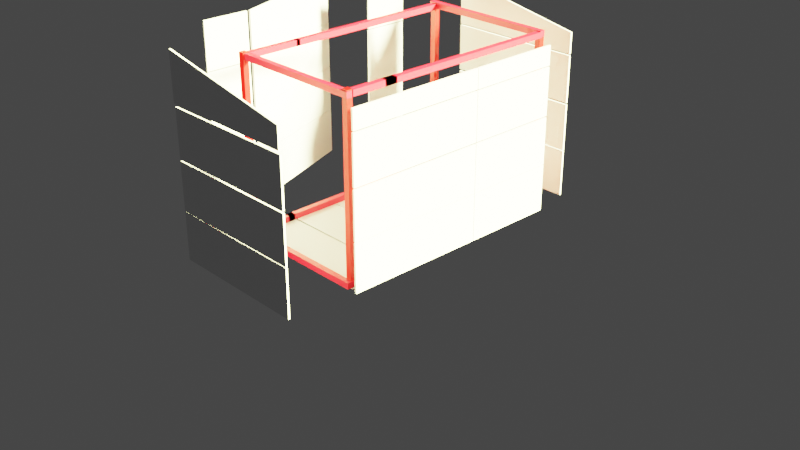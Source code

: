 # Source: Gartenh_tte_4.blend  (saved by Blender 3.0.42; exported with 4.5.12 LTS)
import bpy
from mathutils import Matrix  # noqa: F401  (used for matrix-valued properties, if any)

bpy.ops.wm.read_factory_settings(use_empty=True)
scene = bpy.context.scene
scene.name = 'Scene'

# ---- materials (node trees are filled in below, after node groups)
mat_material_001 = bpy.data.materials.new('Material.001')
mat_material_001.use_transparent_shadow = False
mat_material_002 = bpy.data.materials.new('Material.002')
mat_material_002.use_transparent_shadow = False
mat_material = bpy.data.materials.new('Material')
mat_material.alpha_threshold = 0.0
mat_material.use_transparent_shadow = False
mat_material.line_color = (0.0, 0.0, 0.0, 1.0)

# ---- material node trees
mat_material_001.use_nodes = True; mat_material_001.node_tree.nodes.clear()
_N = mat_material_001.node_tree.nodes; _L = mat_material_001.node_tree.links
n0 = _N.new('ShaderNodeBsdfPrincipled'); n0.name = 'Principled BSDF'; n0.location = (10, 300)
n0.distribution = 'GGX'
n0.subsurface_method = 'RANDOM_WALK_SKIN'
n0.inputs[0].default_value = (1.0, 0.008517, 0.03461, 1.0)
n0.inputs[3].default_value = 1.45
n0.inputs[27].default_value = (0.0, 0.0, 0.0, 1.0)
n0.inputs[28].default_value = 1.0
n1 = _N.new('ShaderNodeOutputMaterial'); n1.name = 'Material Output'; n1.location = (300, 300)
_L.new(n0.outputs[0], n1.inputs[0])
n1.is_active_output = True
mat_material_002.use_nodes = True; mat_material_002.node_tree.nodes.clear()
_N = mat_material_002.node_tree.nodes; _L = mat_material_002.node_tree.links
n0 = _N.new('ShaderNodeBsdfPrincipled'); n0.name = 'Principled BSDF'; n0.location = (10, 300)
n0.distribution = 'GGX'
n0.subsurface_method = 'RANDOM_WALK_SKIN'
n0.inputs[0].default_value = (0.8, 0.0, 0.0008408, 1.0)
n0.inputs[3].default_value = 1.45
n0.inputs[27].default_value = (0.0, 0.0, 0.0, 1.0)
n0.inputs[28].default_value = 1.0
n1 = _N.new('ShaderNodeOutputMaterial'); n1.name = 'Material Output'; n1.location = (300, 300)
_L.new(n0.outputs[0], n1.inputs[0])
n1.is_active_output = True
mat_material.use_nodes = True; mat_material.node_tree.nodes.clear()
_N = mat_material.node_tree.nodes; _L = mat_material.node_tree.links
n0 = _N.new('ShaderNodeOutputMaterial'); n0.name = 'Material Output'; n0.location = (300, 300)
n1 = _N.new('ShaderNodeBsdfPrincipled'); n1.name = 'Principled BSDF'; n1.location = (10, 300)
n1.distribution = 'GGX'
n1.subsurface_method = 'RANDOM_WALK_SKIN'
n1.inputs[2].default_value = 0.4
n1.inputs[3].default_value = 1.45
n1.inputs[27].default_value = (0.0, 0.0, 0.0, 1.0)
n1.inputs[28].default_value = 1.0
_L.new(n1.outputs[0], n0.inputs[0])
n0.is_active_output = True

# ---- world
world_world = bpy.data.worlds.new('World'); scene.world = world_world
world_world.use_nodes = True; world_world.node_tree.nodes.clear()
_N = world_world.node_tree.nodes; _L = world_world.node_tree.links
n0 = _N.new('ShaderNodeOutputWorld'); n0.name = 'World Output'; n0.location = (300, 300)
n1 = _N.new('ShaderNodeBackground'); n1.name = 'Background'; n1.location = (10, 300)
n1.inputs[0].default_value = (0.05088, 0.05088, 0.05088, 1.0)
_L.new(n1.outputs[0], n0.inputs[0])
n0.is_active_output = True
world_world.color = (0.05088, 0.05088, 0.05088)
world_world.use_sun_shadow = False
world_world.sun_shadow_jitter_overblur = 0.0

# ---- cameras
cam_camera = bpy.data.cameras.new('Camera')
cam_camera.clip_end = 100.0
cam_camera.ortho_scale = 7.314

# ---- lights
light_light = bpy.data.lights.new('Light', 'SUN')
light_light.color = (1.0, 0.994, 0.4682)
light_light.transmission_factor = 0.0
light_light.angle = 0.1993
light_light.energy = 100.0
light_light.shadow_soft_size = 0.1
light_light.shadow_cascade_max_distance = 1000.0

# ---- meshes
me_cube_009 = bpy.data.meshes.new('Cube.009')
me_cube_009.from_pydata([(-1.0, -1.0, -1.0), (-1.0, -1.0, 1.0), (-1.0, 1.0, -1.0), (-1.0, 1.0, 1.0), (1.0, -1.0, -1.0), (1.0, -1.0, 1.0), (1.0, 1.0, -1.0), (1.0, 1.0, 1.0)], [], [(0, 1, 3, 2), (2, 3, 7, 6), (6, 7, 5, 4), (4, 5, 1, 0), (2, 6, 4, 0), (7, 3, 1, 5)])
_uv = me_cube_009.uv_layers.new(name='UVMap')
_uv.uv.foreach_set('vector', [0.375, 0.0, 0.625, 0.0, 0.625, 0.25, 0.375, 0.25, 0.375, 0.25, 0.625, 0.25, 0.625, 0.5, 0.375, 0.5, 0.375, 0.5, 0.625, 0.5, 0.625, 0.75, 0.375, 0.75, 0.375, 0.75, 0.625, 0.75, 0.625, 1.0, 0.375, 1.0, 0.125, 0.5, 0.375, 0.5, 0.375, 0.75, 0.125, 0.75, 0.625, 0.5, 0.875, 0.5, 0.875, 0.75, 0.625, 0.75])
me_cube_009.materials.append(mat_material_001)
me_cube_009.use_remesh_fix_poles = True
me_cube_009.use_remesh_preserve_attributes = False
me_cube_009.update()
me_cube_010 = bpy.data.meshes.new('Cube.010')
me_cube_010.from_pydata([(-1.0, -1.0, -1.0), (-1.0, -1.0, 1.0), (-1.0, 1.0, -1.0), (-1.0, 1.0, 1.0), (1.0, -1.0, -1.0), (1.0, -1.0, 1.0), (1.0, 1.0, -1.0), (1.0, 1.0, 1.0)], [], [(0, 1, 3, 2), (2, 3, 7, 6), (6, 7, 5, 4), (4, 5, 1, 0), (2, 6, 4, 0), (7, 3, 1, 5)])
_uv = me_cube_010.uv_layers.new(name='UVMap')
_uv.uv.foreach_set('vector', [0.375, 0.0, 0.625, 0.0, 0.625, 0.25, 0.375, 0.25, 0.375, 0.25, 0.625, 0.25, 0.625, 0.5, 0.375, 0.5, 0.375, 0.5, 0.625, 0.5, 0.625, 0.75, 0.375, 0.75, 0.375, 0.75, 0.625, 0.75, 0.625, 1.0, 0.375, 1.0, 0.125, 0.5, 0.375, 0.5, 0.375, 0.75, 0.125, 0.75, 0.625, 0.5, 0.875, 0.5, 0.875, 0.75, 0.625, 0.75])
me_cube_010.materials.append(mat_material_001)
me_cube_010.use_remesh_fix_poles = True
me_cube_010.use_remesh_preserve_attributes = False
me_cube_010.update()
me_cube_011 = bpy.data.meshes.new('Cube.011')
me_cube_011.from_pydata([(-1.0, -1.0, -1.0), (-1.0, -1.0, 1.0), (-1.0, 1.0, -1.0), (-1.0, 1.0, 1.0), (1.0, -1.0, -1.0), (1.0, -1.0, 1.0), (1.0, 1.0, -1.0), (1.0, 1.0, 1.0)], [], [(0, 1, 3, 2), (2, 3, 7, 6), (6, 7, 5, 4), (4, 5, 1, 0), (2, 6, 4, 0), (7, 3, 1, 5)])
_uv = me_cube_011.uv_layers.new(name='UVMap')
_uv.uv.foreach_set('vector', [0.375, 0.0, 0.625, 0.0, 0.625, 0.25, 0.375, 0.25, 0.375, 0.25, 0.625, 0.25, 0.625, 0.5, 0.375, 0.5, 0.375, 0.5, 0.625, 0.5, 0.625, 0.75, 0.375, 0.75, 0.375, 0.75, 0.625, 0.75, 0.625, 1.0, 0.375, 1.0, 0.125, 0.5, 0.375, 0.5, 0.375, 0.75, 0.125, 0.75, 0.625, 0.5, 0.875, 0.5, 0.875, 0.75, 0.625, 0.75])
me_cube_011.materials.append(mat_material_001)
me_cube_011.use_remesh_fix_poles = True
me_cube_011.use_remesh_preserve_attributes = False
me_cube_011.update()
me_cube_012 = bpy.data.meshes.new('Cube.012')
me_cube_012.from_pydata([(-1.0, -1.0, -1.0), (-1.0, -1.0, 1.0), (-1.0, 1.0, -1.0), (-1.0, 1.0, 1.0), (1.0, -1.0, -1.0), (1.0, -1.0, 1.0), (1.0, 1.0, -1.0), (1.0, 1.0, 1.0)], [], [(0, 1, 3, 2), (2, 3, 7, 6), (6, 7, 5, 4), (4, 5, 1, 0), (2, 6, 4, 0), (7, 3, 1, 5)])
_uv = me_cube_012.uv_layers.new(name='UVMap')
_uv.uv.foreach_set('vector', [0.375, 0.0, 0.625, 0.0, 0.625, 0.25, 0.375, 0.25, 0.375, 0.25, 0.625, 0.25, 0.625, 0.5, 0.375, 0.5, 0.375, 0.5, 0.625, 0.5, 0.625, 0.75, 0.375, 0.75, 0.375, 0.75, 0.625, 0.75, 0.625, 1.0, 0.375, 1.0, 0.125, 0.5, 0.375, 0.5, 0.375, 0.75, 0.125, 0.75, 0.625, 0.5, 0.875, 0.5, 0.875, 0.75, 0.625, 0.75])
me_cube_012.materials.append(mat_material_001)
me_cube_012.use_remesh_fix_poles = True
me_cube_012.use_remesh_preserve_attributes = False
me_cube_012.update()
me_cube_013 = bpy.data.meshes.new('Cube.013')
me_cube_013.from_pydata([(-1.0, -1.0, -1.0), (-1.0, -1.0, 1.0), (-1.0, 1.0, -1.0), (-1.0, 1.0, 1.0), (1.0, -1.0, -1.0), (1.0, -1.0, 1.0), (1.0, 1.0, -1.0), (1.0, 1.0, 1.0)], [], [(0, 1, 3, 2), (2, 3, 7, 6), (6, 7, 5, 4), (4, 5, 1, 0), (2, 6, 4, 0), (7, 3, 1, 5)])
_uv = me_cube_013.uv_layers.new(name='UVMap')
_uv.uv.foreach_set('vector', [0.375, 0.0, 0.625, 0.0, 0.625, 0.25, 0.375, 0.25, 0.375, 0.25, 0.625, 0.25, 0.625, 0.5, 0.375, 0.5, 0.375, 0.5, 0.625, 0.5, 0.625, 0.75, 0.375, 0.75, 0.375, 0.75, 0.625, 0.75, 0.625, 1.0, 0.375, 1.0, 0.125, 0.5, 0.375, 0.5, 0.375, 0.75, 0.125, 0.75, 0.625, 0.5, 0.875, 0.5, 0.875, 0.75, 0.625, 0.75])
me_cube_013.materials.append(mat_material_002)
me_cube_013.use_remesh_fix_poles = True
me_cube_013.use_remesh_preserve_attributes = False
me_cube_013.update()
me_cube_014 = bpy.data.meshes.new('Cube.014')
me_cube_014.from_pydata([(-1.0, -1.0, -1.0), (-1.0, -1.0, 1.0), (-1.0, 1.0, -1.0), (-1.0, 1.0, 1.0), (1.0, -1.0, -1.0), (1.0, -1.0, 1.0), (1.0, 1.0, -1.0), (1.0, 1.0, 1.0)], [], [(0, 1, 3, 2), (2, 3, 7, 6), (6, 7, 5, 4), (4, 5, 1, 0), (2, 6, 4, 0), (7, 3, 1, 5)])
_uv = me_cube_014.uv_layers.new(name='UVMap')
_uv.uv.foreach_set('vector', [0.375, 0.0, 0.625, 0.0, 0.625, 0.25, 0.375, 0.25, 0.375, 0.25, 0.625, 0.25, 0.625, 0.5, 0.375, 0.5, 0.375, 0.5, 0.625, 0.5, 0.625, 0.75, 0.375, 0.75, 0.375, 0.75, 0.625, 0.75, 0.625, 1.0, 0.375, 1.0, 0.125, 0.5, 0.375, 0.5, 0.375, 0.75, 0.125, 0.75, 0.625, 0.5, 0.875, 0.5, 0.875, 0.75, 0.625, 0.75])
me_cube_014.materials.append(mat_material_002)
me_cube_014.use_remesh_fix_poles = True
me_cube_014.use_remesh_preserve_attributes = False
me_cube_014.update()
me_cube_019 = bpy.data.meshes.new('Cube.019')
me_cube_019.from_pydata([(-1.0, -1.0, -1.0), (-1.0, -1.0, 1.0), (-1.0, 1.0, -1.0), (-1.0, 1.0, 1.0), (1.0, -1.0, -1.0), (1.0, -1.0, 1.0), (1.0, 1.0, -1.0), (1.0, 1.0, 1.0)], [], [(0, 1, 3, 2), (2, 3, 7, 6), (6, 7, 5, 4), (4, 5, 1, 0), (2, 6, 4, 0), (7, 3, 1, 5)])
_uv = me_cube_019.uv_layers.new(name='UVMap')
_uv.uv.foreach_set('vector', [0.375, 0.0, 0.625, 0.0, 0.625, 0.25, 0.375, 0.25, 0.375, 0.25, 0.625, 0.25, 0.625, 0.5, 0.375, 0.5, 0.375, 0.5, 0.625, 0.5, 0.625, 0.75, 0.375, 0.75, 0.375, 0.75, 0.625, 0.75, 0.625, 1.0, 0.375, 1.0, 0.125, 0.5, 0.375, 0.5, 0.375, 0.75, 0.125, 0.75, 0.625, 0.5, 0.875, 0.5, 0.875, 0.75, 0.625, 0.75])
me_cube_019.materials.append(mat_material_002)
me_cube_019.use_remesh_fix_poles = True
me_cube_019.use_remesh_preserve_attributes = False
me_cube_019.update()
me_cube_025 = bpy.data.meshes.new('Cube.025')
me_cube_025.from_pydata([(-1.0, -1.0, -1.0), (-1.0, -1.0, 1.0), (-1.0, 1.0, -1.0), (-1.0, 1.0, 1.0), (1.0, -1.0, -1.0), (1.0, -1.0, 1.0), (1.0, 1.0, -1.0), (1.0, 1.0, 1.0)], [], [(0, 1, 3, 2), (2, 3, 7, 6), (6, 7, 5, 4), (4, 5, 1, 0), (2, 6, 4, 0), (7, 3, 1, 5)])
_uv = me_cube_025.uv_layers.new(name='UVMap')
_uv.uv.foreach_set('vector', [0.375, 0.0, 0.625, 0.0, 0.625, 0.25, 0.375, 0.25, 0.375, 0.25, 0.625, 0.25, 0.625, 0.5, 0.375, 0.5, 0.375, 0.5, 0.625, 0.5, 0.625, 0.75, 0.375, 0.75, 0.375, 0.75, 0.625, 0.75, 0.625, 1.0, 0.375, 1.0, 0.125, 0.5, 0.375, 0.5, 0.375, 0.75, 0.125, 0.75, 0.625, 0.5, 0.875, 0.5, 0.875, 0.75, 0.625, 0.75])
me_cube_025.materials.append(mat_material_002)
me_cube_025.use_remesh_fix_poles = True
me_cube_025.use_remesh_preserve_attributes = False
me_cube_025.update()
me_cube_026 = bpy.data.meshes.new('Cube.026')
me_cube_026.from_pydata([(-1.0, -1.0, -1.0), (-1.0, -1.0, 1.0), (-1.0, 1.0, -1.0), (-1.0, 1.0, 1.0), (1.0, -1.0, -1.0), (1.0, -1.0, 1.0), (1.0, 1.0, -1.0), (1.0, 1.0, 1.0)], [], [(0, 1, 3, 2), (2, 3, 7, 6), (6, 7, 5, 4), (4, 5, 1, 0), (2, 6, 4, 0), (7, 3, 1, 5)])
_uv = me_cube_026.uv_layers.new(name='UVMap')
_uv.uv.foreach_set('vector', [0.375, 0.0, 0.625, 0.0, 0.625, 0.25, 0.375, 0.25, 0.375, 0.25, 0.625, 0.25, 0.625, 0.5, 0.375, 0.5, 0.375, 0.5, 0.625, 0.5, 0.625, 0.75, 0.375, 0.75, 0.375, 0.75, 0.625, 0.75, 0.625, 1.0, 0.375, 1.0, 0.125, 0.5, 0.375, 0.5, 0.375, 0.75, 0.125, 0.75, 0.625, 0.5, 0.875, 0.5, 0.875, 0.75, 0.625, 0.75])
me_cube_026.materials.append(mat_material_001)
me_cube_026.use_remesh_fix_poles = True
me_cube_026.use_remesh_preserve_attributes = False
me_cube_026.update()
me_cube_027 = bpy.data.meshes.new('Cube.027')
me_cube_027.from_pydata([(-1.0, -1.0, -1.0), (-1.0, -1.0, 1.0), (-1.0, 1.0, -1.0), (-1.0, 1.0, 1.0), (1.0, -1.0, -1.0), (1.0, -1.0, 1.0), (1.0, 1.0, -1.0), (1.0, 1.0, 1.0)], [], [(0, 1, 3, 2), (2, 3, 7, 6), (6, 7, 5, 4), (4, 5, 1, 0), (2, 6, 4, 0), (7, 3, 1, 5)])
_uv = me_cube_027.uv_layers.new(name='UVMap')
_uv.uv.foreach_set('vector', [0.375, 0.0, 0.625, 0.0, 0.625, 0.25, 0.375, 0.25, 0.375, 0.25, 0.625, 0.25, 0.625, 0.5, 0.375, 0.5, 0.375, 0.5, 0.625, 0.5, 0.625, 0.75, 0.375, 0.75, 0.375, 0.75, 0.625, 0.75, 0.625, 1.0, 0.375, 1.0, 0.125, 0.5, 0.375, 0.5, 0.375, 0.75, 0.125, 0.75, 0.625, 0.5, 0.875, 0.5, 0.875, 0.75, 0.625, 0.75])
me_cube_027.materials.append(mat_material_001)
me_cube_027.use_remesh_fix_poles = True
me_cube_027.use_remesh_preserve_attributes = False
me_cube_027.update()
me_cube_028 = bpy.data.meshes.new('Cube.028')
me_cube_028.from_pydata([(-1.0, -1.0, -1.0), (-1.0, -1.0, 1.0), (-1.0, 1.0, -1.0), (-1.0, 1.0, 1.0), (1.0, -1.0, -1.0), (1.0, -1.0, 1.0), (1.0, 1.0, -1.0), (1.0, 1.0, 1.0)], [], [(0, 1, 3, 2), (2, 3, 7, 6), (6, 7, 5, 4), (4, 5, 1, 0), (2, 6, 4, 0), (7, 3, 1, 5)])
_uv = me_cube_028.uv_layers.new(name='UVMap')
_uv.uv.foreach_set('vector', [0.375, 0.0, 0.625, 0.0, 0.625, 0.25, 0.375, 0.25, 0.375, 0.25, 0.625, 0.25, 0.625, 0.5, 0.375, 0.5, 0.375, 0.5, 0.625, 0.5, 0.625, 0.75, 0.375, 0.75, 0.375, 0.75, 0.625, 0.75, 0.625, 1.0, 0.375, 1.0, 0.125, 0.5, 0.375, 0.5, 0.375, 0.75, 0.125, 0.75, 0.625, 0.5, 0.875, 0.5, 0.875, 0.75, 0.625, 0.75])
me_cube_028.materials.append(mat_material_001)
me_cube_028.use_remesh_fix_poles = True
me_cube_028.use_remesh_preserve_attributes = False
me_cube_028.update()
me_cube_029 = bpy.data.meshes.new('Cube.029')
me_cube_029.from_pydata([(-1.0, -1.0, -1.0), (-1.0, -1.0, 1.0), (-1.0, 1.0, -1.0), (-1.0, 1.0, 1.0), (1.0, -1.0, -1.0), (1.0, -1.0, 1.0), (1.0, 1.0, -1.0), (1.0, 1.0, 1.0)], [], [(0, 1, 3, 2), (2, 3, 7, 6), (6, 7, 5, 4), (4, 5, 1, 0), (2, 6, 4, 0), (7, 3, 1, 5)])
_uv = me_cube_029.uv_layers.new(name='UVMap')
_uv.uv.foreach_set('vector', [0.375, 0.0, 0.625, 0.0, 0.625, 0.25, 0.375, 0.25, 0.375, 0.25, 0.625, 0.25, 0.625, 0.5, 0.375, 0.5, 0.375, 0.5, 0.625, 0.5, 0.625, 0.75, 0.375, 0.75, 0.375, 0.75, 0.625, 0.75, 0.625, 1.0, 0.375, 1.0, 0.125, 0.5, 0.375, 0.5, 0.375, 0.75, 0.125, 0.75, 0.625, 0.5, 0.875, 0.5, 0.875, 0.75, 0.625, 0.75])
me_cube_029.materials.append(mat_material_001)
me_cube_029.use_remesh_fix_poles = True
me_cube_029.use_remesh_preserve_attributes = False
me_cube_029.update()
me_cube = bpy.data.meshes.new('Cube')
me_cube.from_pydata([(1.0, 1.0, 1.0), (1.0, 1.0, -1.0), (1.0, -1.0, 1.0), (1.0, -1.0, -1.0), (-1.0, 1.0, 1.0), (-1.0, 1.0, -1.0), (-1.0, -1.0, 1.0), (-1.0, -1.0, -1.0)], [], [(0, 4, 6, 2), (3, 2, 6, 7), (7, 6, 4, 5), (5, 1, 3, 7), (1, 0, 2, 3), (5, 4, 0, 1)])
_uv = me_cube.uv_layers.new(name='UVMap')
_uv.uv.foreach_set('vector', [0.625, 0.5, 0.875, 0.5, 0.875, 0.75, 0.625, 0.75, 0.375, 0.75, 0.625, 0.75, 0.625, 1.0, 0.375, 1.0, 0.375, 0.0, 0.625, 0.0, 0.625, 0.25, 0.375, 0.25, 0.125, 0.5, 0.375, 0.5, 0.375, 0.75, 0.125, 0.75, 0.375, 0.5, 0.625, 0.5, 0.625, 0.75, 0.375, 0.75, 0.375, 0.25, 0.625, 0.25, 0.625, 0.5, 0.375, 0.5])
me_cube.materials.append(mat_material)
me_cube.use_remesh_preserve_volume = False
me_cube.use_remesh_preserve_attributes = False
me_cube.use_mirror_vertex_groups = False
me_cube.update()
me_cube_001 = bpy.data.meshes.new('Cube.001')
me_cube_001.from_pydata([(1.0, 1.0, 1.0), (1.0, 1.0, -1.0), (1.0, -1.0, 1.0), (1.0, -1.0, -1.0), (-1.0, 1.0, 1.0), (-1.0, 1.0, -1.0), (-1.0, -1.0, 1.0), (-1.0, -1.0, -1.0)], [], [(0, 4, 6, 2), (3, 2, 6, 7), (7, 6, 4, 5), (5, 1, 3, 7), (1, 0, 2, 3), (5, 4, 0, 1)])
_uv = me_cube_001.uv_layers.new(name='UVMap')
_uv.uv.foreach_set('vector', [0.625, 0.5, 0.875, 0.5, 0.875, 0.75, 0.625, 0.75, 0.375, 0.75, 0.625, 0.75, 0.625, 1.0, 0.375, 1.0, 0.375, 0.0, 0.625, 0.0, 0.625, 0.25, 0.375, 0.25, 0.125, 0.5, 0.375, 0.5, 0.375, 0.75, 0.125, 0.75, 0.375, 0.5, 0.625, 0.5, 0.625, 0.75, 0.375, 0.75, 0.375, 0.25, 0.625, 0.25, 0.625, 0.5, 0.375, 0.5])
me_cube_001.materials.append(mat_material)
me_cube_001.use_remesh_preserve_volume = False
me_cube_001.use_remesh_preserve_attributes = False
me_cube_001.use_mirror_vertex_groups = False
me_cube_001.update()
me_cube_002 = bpy.data.meshes.new('Cube.002')
me_cube_002.from_pydata([(1.0, 1.0, 1.0), (1.0, 1.0, -1.0), (1.0, -1.0, 1.0), (1.0, -1.0, -1.0), (-1.0, 1.0, 1.0), (-1.0, 1.0, -1.0), (-1.0, -1.0, 1.0), (-1.0, -1.0, -1.0)], [], [(0, 4, 6, 2), (3, 2, 6, 7), (7, 6, 4, 5), (5, 1, 3, 7), (1, 0, 2, 3), (5, 4, 0, 1)])
_uv = me_cube_002.uv_layers.new(name='UVMap')
_uv.uv.foreach_set('vector', [0.625, 0.5, 0.875, 0.5, 0.875, 0.75, 0.625, 0.75, 0.375, 0.75, 0.625, 0.75, 0.625, 1.0, 0.375, 1.0, 0.375, 0.0, 0.625, 0.0, 0.625, 0.25, 0.375, 0.25, 0.125, 0.5, 0.375, 0.5, 0.375, 0.75, 0.125, 0.75, 0.375, 0.5, 0.625, 0.5, 0.625, 0.75, 0.375, 0.75, 0.375, 0.25, 0.625, 0.25, 0.625, 0.5, 0.375, 0.5])
me_cube_002.materials.append(mat_material)
me_cube_002.use_remesh_preserve_volume = False
me_cube_002.use_remesh_preserve_attributes = False
me_cube_002.use_mirror_vertex_groups = False
me_cube_002.update()
me_cube_003 = bpy.data.meshes.new('Cube.003')
me_cube_003.from_pydata([(1.0, 1.0, 1.0), (1.0, 1.0, -1.0), (1.0, -1.0, 1.0), (1.0, -1.0, -1.0), (-1.0, 1.0, 1.0), (-1.0, 1.0, -1.0), (-1.0, -1.0, 1.0), (-1.0, -1.0, -1.0)], [], [(0, 4, 6, 2), (3, 2, 6, 7), (7, 6, 4, 5), (5, 1, 3, 7), (1, 0, 2, 3), (5, 4, 0, 1)])
_uv = me_cube_003.uv_layers.new(name='UVMap')
_uv.uv.foreach_set('vector', [0.625, 0.5, 0.875, 0.5, 0.875, 0.75, 0.625, 0.75, 0.375, 0.75, 0.625, 0.75, 0.625, 1.0, 0.375, 1.0, 0.375, 0.0, 0.625, 0.0, 0.625, 0.25, 0.375, 0.25, 0.125, 0.5, 0.375, 0.5, 0.375, 0.75, 0.125, 0.75, 0.375, 0.5, 0.625, 0.5, 0.625, 0.75, 0.375, 0.75, 0.375, 0.25, 0.625, 0.25, 0.625, 0.5, 0.375, 0.5])
me_cube_003.materials.append(mat_material)
me_cube_003.use_remesh_preserve_volume = False
me_cube_003.use_remesh_preserve_attributes = False
me_cube_003.use_mirror_vertex_groups = False
me_cube_003.update()
me_cube_004 = bpy.data.meshes.new('Cube.004')
me_cube_004.from_pydata([(1.0, 1.0, 1.0), (1.0, 1.0, -1.0), (1.0, -1.0, 1.0), (1.0, -1.0, -1.0), (-1.0, 1.0, 1.0), (-1.0, 1.0, -1.0), (-1.0, -1.0, 1.0), (-1.0, -1.0, -1.0)], [], [(0, 4, 6, 2), (3, 2, 6, 7), (7, 6, 4, 5), (5, 1, 3, 7), (1, 0, 2, 3), (5, 4, 0, 1)])
_uv = me_cube_004.uv_layers.new(name='UVMap')
_uv.uv.foreach_set('vector', [0.625, 0.5, 0.875, 0.5, 0.875, 0.75, 0.625, 0.75, 0.375, 0.75, 0.625, 0.75, 0.625, 1.0, 0.375, 1.0, 0.375, 0.0, 0.625, 0.0, 0.625, 0.25, 0.375, 0.25, 0.125, 0.5, 0.375, 0.5, 0.375, 0.75, 0.125, 0.75, 0.375, 0.5, 0.625, 0.5, 0.625, 0.75, 0.375, 0.75, 0.375, 0.25, 0.625, 0.25, 0.625, 0.5, 0.375, 0.5])
me_cube_004.materials.append(mat_material)
me_cube_004.use_remesh_preserve_volume = False
me_cube_004.use_remesh_preserve_attributes = False
me_cube_004.use_mirror_vertex_groups = False
me_cube_004.update()
me_cube_005 = bpy.data.meshes.new('Cube.005')
me_cube_005.from_pydata([(1.0, 1.0, 1.0), (1.0, 1.0, -1.0), (1.0, -1.0, 1.0), (1.0, -1.0, -1.0), (-1.0, 1.0, 1.0), (-1.0, 1.0, -1.0), (-1.0, -1.0, 1.0), (-1.0, -1.0, -1.0)], [], [(0, 4, 6, 2), (3, 2, 6, 7), (7, 6, 4, 5), (5, 1, 3, 7), (1, 0, 2, 3), (5, 4, 0, 1)])
_uv = me_cube_005.uv_layers.new(name='UVMap')
_uv.uv.foreach_set('vector', [0.625, 0.5, 0.875, 0.5, 0.875, 0.75, 0.625, 0.75, 0.375, 0.75, 0.625, 0.75, 0.625, 1.0, 0.375, 1.0, 0.375, 0.0, 0.625, 0.0, 0.625, 0.25, 0.375, 0.25, 0.125, 0.5, 0.375, 0.5, 0.375, 0.75, 0.125, 0.75, 0.375, 0.5, 0.625, 0.5, 0.625, 0.75, 0.375, 0.75, 0.375, 0.25, 0.625, 0.25, 0.625, 0.5, 0.375, 0.5])
me_cube_005.materials.append(mat_material)
me_cube_005.use_remesh_preserve_volume = False
me_cube_005.use_remesh_preserve_attributes = False
me_cube_005.use_mirror_vertex_groups = False
me_cube_005.update()
me_cube_006 = bpy.data.meshes.new('Cube.006')
me_cube_006.from_pydata([(1.0, 1.0, 1.0), (1.0, 1.0, -1.0), (1.0, -1.0, 1.0), (1.0, -1.0, -1.0), (-1.0, 1.0, 1.0), (-1.0, 1.0, -1.0), (-1.0, -1.0, 1.0), (-1.0, -1.0, -1.0)], [], [(0, 4, 6, 2), (3, 2, 6, 7), (7, 6, 4, 5), (5, 1, 3, 7), (1, 0, 2, 3), (5, 4, 0, 1)])
_uv = me_cube_006.uv_layers.new(name='UVMap')
_uv.uv.foreach_set('vector', [0.625, 0.5, 0.875, 0.5, 0.875, 0.75, 0.625, 0.75, 0.375, 0.75, 0.625, 0.75, 0.625, 1.0, 0.375, 1.0, 0.375, 0.0, 0.625, 0.0, 0.625, 0.25, 0.375, 0.25, 0.125, 0.5, 0.375, 0.5, 0.375, 0.75, 0.125, 0.75, 0.375, 0.5, 0.625, 0.5, 0.625, 0.75, 0.375, 0.75, 0.375, 0.25, 0.625, 0.25, 0.625, 0.5, 0.375, 0.5])
me_cube_006.materials.append(mat_material)
me_cube_006.use_remesh_preserve_volume = False
me_cube_006.use_remesh_preserve_attributes = False
me_cube_006.use_mirror_vertex_groups = False
me_cube_006.update()
me_cube_007 = bpy.data.meshes.new('Cube.007')
me_cube_007.from_pydata([(1.0, 1.0, 1.0), (1.0, 1.0, -1.0), (1.0, -1.0, 1.0), (1.0, -1.0, -1.0), (-1.0, 1.0, 1.0), (-1.0, 1.0, -1.0), (-1.0, -1.0, 1.0), (-1.0, -1.0, -1.0)], [], [(0, 4, 6, 2), (3, 2, 6, 7), (7, 6, 4, 5), (5, 1, 3, 7), (1, 0, 2, 3), (5, 4, 0, 1)])
_uv = me_cube_007.uv_layers.new(name='UVMap')
_uv.uv.foreach_set('vector', [0.625, 0.5, 0.875, 0.5, 0.875, 0.75, 0.625, 0.75, 0.375, 0.75, 0.625, 0.75, 0.625, 1.0, 0.375, 1.0, 0.375, 0.0, 0.625, 0.0, 0.625, 0.25, 0.375, 0.25, 0.125, 0.5, 0.375, 0.5, 0.375, 0.75, 0.125, 0.75, 0.375, 0.5, 0.625, 0.5, 0.625, 0.75, 0.375, 0.75, 0.375, 0.25, 0.625, 0.25, 0.625, 0.5, 0.375, 0.5])
me_cube_007.materials.append(mat_material)
me_cube_007.use_remesh_preserve_volume = False
me_cube_007.use_remesh_preserve_attributes = False
me_cube_007.use_mirror_vertex_groups = False
me_cube_007.update()
me_cube_008 = bpy.data.meshes.new('Cube.008')
me_cube_008.from_pydata([(1.0, 1.0, 1.0), (1.0, 1.0, -1.0), (1.0, -1.0, 1.0), (1.0, -1.0, -1.0), (-1.0, 1.0, 1.0), (-1.0, 1.0, -1.0), (-1.0, -1.0, 1.0), (-1.0, -1.0, -1.0)], [], [(0, 4, 6, 2), (3, 2, 6, 7), (7, 6, 4, 5), (5, 1, 3, 7), (1, 0, 2, 3), (5, 4, 0, 1)])
_uv = me_cube_008.uv_layers.new(name='UVMap')
_uv.uv.foreach_set('vector', [0.625, 0.5, 0.875, 0.5, 0.875, 0.75, 0.625, 0.75, 0.375, 0.75, 0.625, 0.75, 0.625, 1.0, 0.375, 1.0, 0.375, 0.0, 0.625, 0.0, 0.625, 0.25, 0.375, 0.25, 0.125, 0.5, 0.375, 0.5, 0.375, 0.75, 0.125, 0.75, 0.375, 0.5, 0.625, 0.5, 0.625, 0.75, 0.375, 0.75, 0.375, 0.25, 0.625, 0.25, 0.625, 0.5, 0.375, 0.5])
me_cube_008.materials.append(mat_material)
me_cube_008.use_remesh_preserve_volume = False
me_cube_008.use_remesh_preserve_attributes = False
me_cube_008.use_mirror_vertex_groups = False
me_cube_008.update()
me_cube_015 = bpy.data.meshes.new('Cube.015')
me_cube_015.from_pydata([(1.0, 1.0, 1.0), (1.0, 1.0, -1.0), (1.0, -1.0, 1.0), (1.0, -1.0, -1.0), (-1.0, 1.0, 1.0), (-1.0, 1.0, -1.0), (-1.0, -1.0, 1.0), (-1.0, -1.0, -1.0)], [], [(0, 4, 6, 2), (3, 2, 6, 7), (7, 6, 4, 5), (5, 1, 3, 7), (1, 0, 2, 3), (5, 4, 0, 1)])
_uv = me_cube_015.uv_layers.new(name='UVMap')
_uv.uv.foreach_set('vector', [0.625, 0.5, 0.875, 0.5, 0.875, 0.75, 0.625, 0.75, 0.375, 0.75, 0.625, 0.75, 0.625, 1.0, 0.375, 1.0, 0.375, 0.0, 0.625, 0.0, 0.625, 0.25, 0.375, 0.25, 0.125, 0.5, 0.375, 0.5, 0.375, 0.75, 0.125, 0.75, 0.375, 0.5, 0.625, 0.5, 0.625, 0.75, 0.375, 0.75, 0.375, 0.25, 0.625, 0.25, 0.625, 0.5, 0.375, 0.5])
me_cube_015.materials.append(mat_material)
me_cube_015.use_remesh_preserve_volume = False
me_cube_015.use_remesh_preserve_attributes = False
me_cube_015.use_mirror_vertex_groups = False
me_cube_015.update()
me_cube_016 = bpy.data.meshes.new('Cube.016')
me_cube_016.from_pydata([(1.0, 1.0, 1.0), (1.0, 1.0, -1.0), (1.0, -1.0, 1.0), (1.0, -1.0, -1.0), (-1.0, 1.0, 1.0), (-1.0, 1.0, -1.0), (-1.0, -1.0, 1.0), (-1.0, -1.0, -1.0)], [], [(0, 4, 6, 2), (3, 2, 6, 7), (7, 6, 4, 5), (5, 1, 3, 7), (1, 0, 2, 3), (5, 4, 0, 1)])
_uv = me_cube_016.uv_layers.new(name='UVMap')
_uv.uv.foreach_set('vector', [0.625, 0.5, 0.875, 0.5, 0.875, 0.75, 0.625, 0.75, 0.375, 0.75, 0.625, 0.75, 0.625, 1.0, 0.375, 1.0, 0.375, 0.0, 0.625, 0.0, 0.625, 0.25, 0.375, 0.25, 0.125, 0.5, 0.375, 0.5, 0.375, 0.75, 0.125, 0.75, 0.375, 0.5, 0.625, 0.5, 0.625, 0.75, 0.375, 0.75, 0.375, 0.25, 0.625, 0.25, 0.625, 0.5, 0.375, 0.5])
me_cube_016.materials.append(mat_material)
me_cube_016.use_remesh_preserve_volume = False
me_cube_016.use_remesh_preserve_attributes = False
me_cube_016.use_mirror_vertex_groups = False
me_cube_016.update()
me_cube_017 = bpy.data.meshes.new('Cube.017')
me_cube_017.from_pydata([(1.0, 1.0, 1.0), (1.0, 1.0, -1.0), (1.0, -1.0, 1.0), (1.0, -1.0, -1.0), (-1.0, 1.0, 1.0), (-1.0, 1.0, -1.0), (-1.0, -1.0, 1.0), (-1.0, -1.0, -1.0)], [], [(0, 4, 6, 2), (3, 2, 6, 7), (7, 6, 4, 5), (5, 1, 3, 7), (1, 0, 2, 3), (5, 4, 0, 1)])
_uv = me_cube_017.uv_layers.new(name='UVMap')
_uv.uv.foreach_set('vector', [0.625, 0.5, 0.875, 0.5, 0.875, 0.75, 0.625, 0.75, 0.375, 0.75, 0.625, 0.75, 0.625, 1.0, 0.375, 1.0, 0.375, 0.0, 0.625, 0.0, 0.625, 0.25, 0.375, 0.25, 0.125, 0.5, 0.375, 0.5, 0.375, 0.75, 0.125, 0.75, 0.375, 0.5, 0.625, 0.5, 0.625, 0.75, 0.375, 0.75, 0.375, 0.25, 0.625, 0.25, 0.625, 0.5, 0.375, 0.5])
me_cube_017.materials.append(mat_material)
me_cube_017.use_remesh_preserve_volume = False
me_cube_017.use_remesh_preserve_attributes = False
me_cube_017.use_mirror_vertex_groups = False
me_cube_017.update()
me_cube_021 = bpy.data.meshes.new('Cube.021')
me_cube_021.from_pydata([(1.0, 1.0, 1.0), (1.0, 1.0, -1.0), (1.0, -1.0, 1.0), (1.0, -1.0, -1.0), (-1.0, 1.0, 1.0), (-1.0, 1.0, -1.0), (-1.0, -1.0, 1.0), (-1.0, -1.0, -1.0)], [], [(0, 4, 6, 2), (3, 2, 6, 7), (7, 6, 4, 5), (5, 1, 3, 7), (1, 0, 2, 3), (5, 4, 0, 1)])
_uv = me_cube_021.uv_layers.new(name='UVMap')
_uv.uv.foreach_set('vector', [0.625, 0.5, 0.875, 0.5, 0.875, 0.75, 0.625, 0.75, 0.375, 0.75, 0.625, 0.75, 0.625, 1.0, 0.375, 1.0, 0.375, 0.0, 0.625, 0.0, 0.625, 0.25, 0.375, 0.25, 0.125, 0.5, 0.375, 0.5, 0.375, 0.75, 0.125, 0.75, 0.375, 0.5, 0.625, 0.5, 0.625, 0.75, 0.375, 0.75, 0.375, 0.25, 0.625, 0.25, 0.625, 0.5, 0.375, 0.5])
me_cube_021.materials.append(mat_material)
me_cube_021.use_remesh_preserve_volume = False
me_cube_021.use_remesh_preserve_attributes = False
me_cube_021.use_mirror_vertex_groups = False
me_cube_021.update()
me_cube_020 = bpy.data.meshes.new('Cube.020')
me_cube_020.from_pydata([(1.0, 1.0, 1.0), (1.0, 1.0, -1.0), (1.0, -1.0, 1.0), (1.0, -1.0, -1.0), (-1.0, 1.0, 1.0), (-1.0, 1.0, -1.0), (-1.0, -1.0, 1.0), (-1.0, -1.0, -1.0)], [], [(0, 4, 6, 2), (3, 2, 6, 7), (7, 6, 4, 5), (5, 1, 3, 7), (1, 0, 2, 3), (5, 4, 0, 1)])
_uv = me_cube_020.uv_layers.new(name='UVMap')
_uv.uv.foreach_set('vector', [0.625, 0.5, 0.875, 0.5, 0.875, 0.75, 0.625, 0.75, 0.375, 0.75, 0.625, 0.75, 0.625, 1.0, 0.375, 1.0, 0.375, 0.0, 0.625, 0.0, 0.625, 0.25, 0.375, 0.25, 0.125, 0.5, 0.375, 0.5, 0.375, 0.75, 0.125, 0.75, 0.375, 0.5, 0.625, 0.5, 0.625, 0.75, 0.375, 0.75, 0.375, 0.25, 0.625, 0.25, 0.625, 0.5, 0.375, 0.5])
me_cube_020.materials.append(mat_material)
me_cube_020.use_remesh_preserve_volume = False
me_cube_020.use_remesh_preserve_attributes = False
me_cube_020.use_mirror_vertex_groups = False
me_cube_020.update()
me_cube_022 = bpy.data.meshes.new('Cube.022')
me_cube_022.from_pydata([(1.0, 1.0, 1.0), (1.0, 1.0, -1.0), (-0.1115, -1.0, 1.012), (-0.1115, -1.0, -0.9882), (-1.0, 1.0, 1.0), (-1.0, 1.0, -1.0), (-1.0, -1.0, 1.0), (-1.0, -1.0, -1.0)], [], [(0, 4, 6, 2), (3, 2, 6, 7), (7, 6, 4, 5), (5, 1, 3, 7), (1, 0, 2, 3), (5, 4, 0, 1)])
_uv = me_cube_022.uv_layers.new(name='UVMap')
_uv.uv.foreach_set('vector', [0.625, 0.5, 0.875, 0.5, 0.875, 0.75, 0.625, 0.75, 0.375, 0.75, 0.625, 0.75, 0.625, 1.0, 0.375, 1.0, 0.375, 0.0, 0.625, 0.0, 0.625, 0.25, 0.375, 0.25, 0.125, 0.5, 0.375, 0.5, 0.375, 0.75, 0.125, 0.75, 0.375, 0.5, 0.625, 0.5, 0.625, 0.75, 0.375, 0.75, 0.375, 0.25, 0.625, 0.25, 0.625, 0.5, 0.375, 0.5])
me_cube_022.materials.append(mat_material)
me_cube_022.use_remesh_preserve_volume = False
me_cube_022.use_remesh_preserve_attributes = False
me_cube_022.use_mirror_vertex_groups = False
me_cube_022.update()
me_cube_023 = bpy.data.meshes.new('Cube.023')
me_cube_023.from_pydata([(1.0, 1.0, 1.0), (1.0, 1.0, -1.0), (-0.1115, -1.0, 1.012), (-0.1115, -1.0, -0.9882), (-1.0, 1.0, 1.0), (-1.0, 1.0, -1.0), (-1.0, -1.0, 1.0), (-1.0, -1.0, -1.0)], [], [(0, 4, 6, 2), (3, 2, 6, 7), (7, 6, 4, 5), (5, 1, 3, 7), (1, 0, 2, 3), (5, 4, 0, 1)])
_uv = me_cube_023.uv_layers.new(name='UVMap')
_uv.uv.foreach_set('vector', [0.625, 0.5, 0.875, 0.5, 0.875, 0.75, 0.625, 0.75, 0.375, 0.75, 0.625, 0.75, 0.625, 1.0, 0.375, 1.0, 0.375, 0.0, 0.625, 0.0, 0.625, 0.25, 0.375, 0.25, 0.125, 0.5, 0.375, 0.5, 0.375, 0.75, 0.125, 0.75, 0.375, 0.5, 0.625, 0.5, 0.625, 0.75, 0.375, 0.75, 0.375, 0.25, 0.625, 0.25, 0.625, 0.5, 0.375, 0.5])
me_cube_023.materials.append(mat_material)
me_cube_023.use_remesh_preserve_volume = False
me_cube_023.use_remesh_preserve_attributes = False
me_cube_023.use_mirror_vertex_groups = False
me_cube_023.update()
me_cube_032 = bpy.data.meshes.new('Cube.032')
me_cube_032.from_pydata([(1.0, 1.0, 1.0), (1.0, 1.0, -1.0), (1.0, -1.0, 1.0), (1.0, -1.0, -1.0), (-1.0, 1.0, 1.0), (-1.0, 1.0, -1.0), (-1.0, -1.0, 1.0), (-1.0, -1.0, -1.0)], [], [(0, 4, 6, 2), (3, 2, 6, 7), (7, 6, 4, 5), (5, 1, 3, 7), (1, 0, 2, 3), (5, 4, 0, 1)])
_uv = me_cube_032.uv_layers.new(name='UVMap')
_uv.uv.foreach_set('vector', [0.625, 0.5, 0.875, 0.5, 0.875, 0.75, 0.625, 0.75, 0.375, 0.75, 0.625, 0.75, 0.625, 1.0, 0.375, 1.0, 0.375, 0.0, 0.625, 0.0, 0.625, 0.25, 0.375, 0.25, 0.125, 0.5, 0.375, 0.5, 0.375, 0.75, 0.125, 0.75, 0.375, 0.5, 0.625, 0.5, 0.625, 0.75, 0.375, 0.75, 0.375, 0.25, 0.625, 0.25, 0.625, 0.5, 0.375, 0.5])
me_cube_032.materials.append(mat_material)
me_cube_032.use_remesh_preserve_volume = False
me_cube_032.use_remesh_preserve_attributes = False
me_cube_032.use_mirror_vertex_groups = False
me_cube_032.update()
me_cube_038 = bpy.data.meshes.new('Cube.038')
me_cube_038.from_pydata([(1.0, 1.0, 1.0), (1.0, 1.0, -1.0), (1.0, -1.0, 1.0), (1.0, -1.0, -1.0), (-1.0, 1.0, 1.0), (-1.0, 1.0, -1.0), (-1.0, -1.0, 1.0), (-1.0, -1.0, -1.0)], [], [(0, 4, 6, 2), (3, 2, 6, 7), (7, 6, 4, 5), (5, 1, 3, 7), (1, 0, 2, 3), (5, 4, 0, 1)])
_uv = me_cube_038.uv_layers.new(name='UVMap')
_uv.uv.foreach_set('vector', [0.625, 0.5, 0.875, 0.5, 0.875, 0.75, 0.625, 0.75, 0.375, 0.75, 0.625, 0.75, 0.625, 1.0, 0.375, 1.0, 0.375, 0.0, 0.625, 0.0, 0.625, 0.25, 0.375, 0.25, 0.125, 0.5, 0.375, 0.5, 0.375, 0.75, 0.125, 0.75, 0.375, 0.5, 0.625, 0.5, 0.625, 0.75, 0.375, 0.75, 0.375, 0.25, 0.625, 0.25, 0.625, 0.5, 0.375, 0.5])
me_cube_038.materials.append(mat_material)
me_cube_038.use_remesh_preserve_volume = False
me_cube_038.use_remesh_preserve_attributes = False
me_cube_038.use_mirror_vertex_groups = False
me_cube_038.update()
me_cube_041 = bpy.data.meshes.new('Cube.041')
me_cube_041.from_pydata([(-1.0, -1.0, -1.0), (-1.0, -1.0, 1.0), (-1.0, 1.0, -1.0), (-1.0, 1.0, 1.0), (1.0, -1.0, -1.0), (1.0, -1.0, 1.0), (1.0, 1.0, -1.0), (1.0, 1.0, 1.0)], [], [(0, 1, 3, 2), (2, 3, 7, 6), (6, 7, 5, 4), (4, 5, 1, 0), (2, 6, 4, 0), (7, 3, 1, 5)])
_uv = me_cube_041.uv_layers.new(name='UVMap')
_uv.uv.foreach_set('vector', [0.375, 0.0, 0.625, 0.0, 0.625, 0.25, 0.375, 0.25, 0.375, 0.25, 0.625, 0.25, 0.625, 0.5, 0.375, 0.5, 0.375, 0.5, 0.625, 0.5, 0.625, 0.75, 0.375, 0.75, 0.375, 0.75, 0.625, 0.75, 0.625, 1.0, 0.375, 1.0, 0.125, 0.5, 0.375, 0.5, 0.375, 0.75, 0.125, 0.75, 0.625, 0.5, 0.875, 0.5, 0.875, 0.75, 0.625, 0.75])
me_cube_041.materials.append(mat_material_001)
me_cube_041.use_remesh_fix_poles = True
me_cube_041.use_remesh_preserve_attributes = False
me_cube_041.update()
me_cube_042 = bpy.data.meshes.new('Cube.042')
me_cube_042.from_pydata([(-1.0, -1.0, -1.0), (-1.0, -1.0, 1.0), (-1.0, 1.0, -1.0), (-1.0, 1.0, 1.0), (1.0, -1.0, -1.0), (1.0, -1.0, 1.0), (1.0, 1.0, -1.0), (1.0, 1.0, 1.0)], [], [(0, 1, 3, 2), (2, 3, 7, 6), (6, 7, 5, 4), (4, 5, 1, 0), (2, 6, 4, 0), (7, 3, 1, 5)])
_uv = me_cube_042.uv_layers.new(name='UVMap')
_uv.uv.foreach_set('vector', [0.375, 0.0, 0.625, 0.0, 0.625, 0.25, 0.375, 0.25, 0.375, 0.25, 0.625, 0.25, 0.625, 0.5, 0.375, 0.5, 0.375, 0.5, 0.625, 0.5, 0.625, 0.75, 0.375, 0.75, 0.375, 0.75, 0.625, 0.75, 0.625, 1.0, 0.375, 1.0, 0.125, 0.5, 0.375, 0.5, 0.375, 0.75, 0.125, 0.75, 0.625, 0.5, 0.875, 0.5, 0.875, 0.75, 0.625, 0.75])
me_cube_042.materials.append(mat_material_001)
me_cube_042.use_remesh_fix_poles = True
me_cube_042.use_remesh_preserve_attributes = False
me_cube_042.update()
me_cube_043 = bpy.data.meshes.new('Cube.043')
me_cube_043.from_pydata([(-1.0, -1.0, -1.0), (-1.0, -1.0, 1.0), (-1.0, 1.0, -1.0), (-1.0, 1.0, 1.0), (1.0, -1.0, -1.0), (1.0, -1.0, 1.0), (1.0, 1.0, -1.0), (1.0, 1.0, 1.0)], [], [(0, 1, 3, 2), (2, 3, 7, 6), (6, 7, 5, 4), (4, 5, 1, 0), (2, 6, 4, 0), (7, 3, 1, 5)])
_uv = me_cube_043.uv_layers.new(name='UVMap')
_uv.uv.foreach_set('vector', [0.375, 0.0, 0.625, 0.0, 0.625, 0.25, 0.375, 0.25, 0.375, 0.25, 0.625, 0.25, 0.625, 0.5, 0.375, 0.5, 0.375, 0.5, 0.625, 0.5, 0.625, 0.75, 0.375, 0.75, 0.375, 0.75, 0.625, 0.75, 0.625, 1.0, 0.375, 1.0, 0.125, 0.5, 0.375, 0.5, 0.375, 0.75, 0.125, 0.75, 0.625, 0.5, 0.875, 0.5, 0.875, 0.75, 0.625, 0.75])
me_cube_043.materials.append(mat_material_001)
me_cube_043.use_remesh_fix_poles = True
me_cube_043.use_remesh_preserve_attributes = False
me_cube_043.update()
me_cube_044 = bpy.data.meshes.new('Cube.044')
me_cube_044.from_pydata([(-1.0, -1.0, -1.0), (-1.0, -1.0, 1.0), (-1.0, 1.0, -1.0), (-1.0, 1.0, 1.0), (1.0, -1.0, -1.0), (1.0, -1.0, 1.0), (1.0, 1.0, -1.0), (1.0, 1.0, 1.0)], [], [(0, 1, 3, 2), (2, 3, 7, 6), (6, 7, 5, 4), (4, 5, 1, 0), (2, 6, 4, 0), (7, 3, 1, 5)])
_uv = me_cube_044.uv_layers.new(name='UVMap')
_uv.uv.foreach_set('vector', [0.375, 0.0, 0.625, 0.0, 0.625, 0.25, 0.375, 0.25, 0.375, 0.25, 0.625, 0.25, 0.625, 0.5, 0.375, 0.5, 0.375, 0.5, 0.625, 0.5, 0.625, 0.75, 0.375, 0.75, 0.375, 0.75, 0.625, 0.75, 0.625, 1.0, 0.375, 1.0, 0.125, 0.5, 0.375, 0.5, 0.375, 0.75, 0.125, 0.75, 0.625, 0.5, 0.875, 0.5, 0.875, 0.75, 0.625, 0.75])
me_cube_044.materials.append(mat_material_001)
me_cube_044.use_remesh_fix_poles = True
me_cube_044.use_remesh_preserve_attributes = False
me_cube_044.update()
me_cube_045 = bpy.data.meshes.new('Cube.045')
me_cube_045.from_pydata([(-1.0, -1.0, -1.0), (-1.0, -1.0, 1.0), (-1.0, 1.0, -1.0), (-1.0, 1.0, 1.0), (1.0, -1.0, -1.0), (1.0, -1.0, 1.0), (1.0, 1.0, -1.0), (1.0, 1.0, 1.0)], [], [(0, 1, 3, 2), (2, 3, 7, 6), (6, 7, 5, 4), (4, 5, 1, 0), (2, 6, 4, 0), (7, 3, 1, 5)])
_uv = me_cube_045.uv_layers.new(name='UVMap')
_uv.uv.foreach_set('vector', [0.375, 0.0, 0.625, 0.0, 0.625, 0.25, 0.375, 0.25, 0.375, 0.25, 0.625, 0.25, 0.625, 0.5, 0.375, 0.5, 0.375, 0.5, 0.625, 0.5, 0.625, 0.75, 0.375, 0.75, 0.375, 0.75, 0.625, 0.75, 0.625, 1.0, 0.375, 1.0, 0.125, 0.5, 0.375, 0.5, 0.375, 0.75, 0.125, 0.75, 0.625, 0.5, 0.875, 0.5, 0.875, 0.75, 0.625, 0.75])
me_cube_045.materials.append(mat_material_001)
me_cube_045.use_remesh_fix_poles = True
me_cube_045.use_remesh_preserve_attributes = False
me_cube_045.update()
me_cube_018 = bpy.data.meshes.new('Cube.018')
me_cube_018.from_pydata([(1.0, 1.0, 1.0), (1.0, 1.0, -1.0), (1.0, -1.0, 1.0), (1.0, -1.0, -1.0), (-1.0, 1.0, 1.0), (-1.0, 1.0, -1.0), (-1.0, -1.0, 1.0), (-1.0, -1.0, -1.0)], [], [(0, 4, 6, 2), (3, 2, 6, 7), (7, 6, 4, 5), (5, 1, 3, 7), (1, 0, 2, 3), (5, 4, 0, 1)])
_uv = me_cube_018.uv_layers.new(name='UVMap')
_uv.uv.foreach_set('vector', [0.625, 0.5, 0.875, 0.5, 0.875, 0.75, 0.625, 0.75, 0.375, 0.75, 0.625, 0.75, 0.625, 1.0, 0.375, 1.0, 0.375, 0.0, 0.625, 0.0, 0.625, 0.25, 0.375, 0.25, 0.125, 0.5, 0.375, 0.5, 0.375, 0.75, 0.125, 0.75, 0.375, 0.5, 0.625, 0.5, 0.625, 0.75, 0.375, 0.75, 0.375, 0.25, 0.625, 0.25, 0.625, 0.5, 0.375, 0.5])
me_cube_018.materials.append(mat_material)
me_cube_018.use_remesh_preserve_volume = False
me_cube_018.use_remesh_preserve_attributes = False
me_cube_018.use_mirror_vertex_groups = False
me_cube_018.update()
me_cube_046 = bpy.data.meshes.new('Cube.046')
me_cube_046.from_pydata([(1.0, 1.0, 1.0), (1.0, 1.0, -1.0), (1.0, -1.0, 1.0), (1.0, -1.0, -1.0), (-1.0, 1.0, 1.0), (-1.0, 1.0, -1.0), (-1.0, -1.0, 1.0), (-1.0, -1.0, -1.0)], [], [(0, 4, 6, 2), (3, 2, 6, 7), (7, 6, 4, 5), (5, 1, 3, 7), (1, 0, 2, 3), (5, 4, 0, 1)])
_uv = me_cube_046.uv_layers.new(name='UVMap')
_uv.uv.foreach_set('vector', [0.625, 0.5, 0.875, 0.5, 0.875, 0.75, 0.625, 0.75, 0.375, 0.75, 0.625, 0.75, 0.625, 1.0, 0.375, 1.0, 0.375, 0.0, 0.625, 0.0, 0.625, 0.25, 0.375, 0.25, 0.125, 0.5, 0.375, 0.5, 0.375, 0.75, 0.125, 0.75, 0.375, 0.5, 0.625, 0.5, 0.625, 0.75, 0.375, 0.75, 0.375, 0.25, 0.625, 0.25, 0.625, 0.5, 0.375, 0.5])
me_cube_046.materials.append(mat_material)
me_cube_046.use_remesh_preserve_volume = False
me_cube_046.use_remesh_preserve_attributes = False
me_cube_046.use_mirror_vertex_groups = False
me_cube_046.update()
me_cube_024 = bpy.data.meshes.new('Cube.024')
me_cube_024.from_pydata([(1.0, 1.0, 1.0), (1.0, 1.0, -1.0), (1.0, -1.0, 1.0), (1.0, -1.0, -1.0), (-1.0, 1.0, 1.0), (-1.0, 1.0, -1.0), (-1.0, -1.0, 1.0), (-1.0, -1.0, -1.0)], [], [(0, 4, 6, 2), (3, 2, 6, 7), (7, 6, 4, 5), (5, 1, 3, 7), (1, 0, 2, 3), (5, 4, 0, 1)])
_uv = me_cube_024.uv_layers.new(name='UVMap')
_uv.uv.foreach_set('vector', [0.625, 0.5, 0.875, 0.5, 0.875, 0.75, 0.625, 0.75, 0.375, 0.75, 0.625, 0.75, 0.625, 1.0, 0.375, 1.0, 0.375, 0.0, 0.625, 0.0, 0.625, 0.25, 0.375, 0.25, 0.125, 0.5, 0.375, 0.5, 0.375, 0.75, 0.125, 0.75, 0.375, 0.5, 0.625, 0.5, 0.625, 0.75, 0.375, 0.75, 0.375, 0.25, 0.625, 0.25, 0.625, 0.5, 0.375, 0.5])
me_cube_024.materials.append(mat_material)
me_cube_024.use_remesh_preserve_volume = False
me_cube_024.use_remesh_preserve_attributes = False
me_cube_024.use_mirror_vertex_groups = False
me_cube_024.update()
me_cube_030 = bpy.data.meshes.new('Cube.030')
me_cube_030.from_pydata([(1.0, 1.0, 1.0), (1.0, 1.0, -1.0), (1.0, -1.0, 1.0), (1.0, -1.0, -1.0), (-1.0, 1.0, 1.0), (-1.0, 1.0, -1.0), (-1.0, -1.0, 1.0), (-1.0, -1.0, -1.0)], [], [(0, 4, 6, 2), (3, 2, 6, 7), (7, 6, 4, 5), (5, 1, 3, 7), (1, 0, 2, 3), (5, 4, 0, 1)])
_uv = me_cube_030.uv_layers.new(name='UVMap')
_uv.uv.foreach_set('vector', [0.625, 0.5, 0.875, 0.5, 0.875, 0.75, 0.625, 0.75, 0.375, 0.75, 0.625, 0.75, 0.625, 1.0, 0.375, 1.0, 0.375, 0.0, 0.625, 0.0, 0.625, 0.25, 0.375, 0.25, 0.125, 0.5, 0.375, 0.5, 0.375, 0.75, 0.125, 0.75, 0.375, 0.5, 0.625, 0.5, 0.625, 0.75, 0.375, 0.75, 0.375, 0.25, 0.625, 0.25, 0.625, 0.5, 0.375, 0.5])
me_cube_030.materials.append(mat_material)
me_cube_030.use_remesh_preserve_volume = False
me_cube_030.use_remesh_preserve_attributes = False
me_cube_030.use_mirror_vertex_groups = False
me_cube_030.update()
me_cube_031 = bpy.data.meshes.new('Cube.031')
me_cube_031.from_pydata([(1.0, 1.0, 1.0), (1.0, 1.0, -1.0), (1.0, -1.0, 1.0), (1.0, -1.0, -1.0), (-1.0, 1.0, 1.0), (-1.0, 1.0, -1.0), (-1.0, -1.0, 1.0), (-1.0, -1.0, -1.0)], [], [(0, 4, 6, 2), (3, 2, 6, 7), (7, 6, 4, 5), (5, 1, 3, 7), (1, 0, 2, 3), (5, 4, 0, 1)])
_uv = me_cube_031.uv_layers.new(name='UVMap')
_uv.uv.foreach_set('vector', [0.625, 0.5, 0.875, 0.5, 0.875, 0.75, 0.625, 0.75, 0.375, 0.75, 0.625, 0.75, 0.625, 1.0, 0.375, 1.0, 0.375, 0.0, 0.625, 0.0, 0.625, 0.25, 0.375, 0.25, 0.125, 0.5, 0.375, 0.5, 0.375, 0.75, 0.125, 0.75, 0.375, 0.5, 0.625, 0.5, 0.625, 0.75, 0.375, 0.75, 0.375, 0.25, 0.625, 0.25, 0.625, 0.5, 0.375, 0.5])
me_cube_031.materials.append(mat_material)
me_cube_031.use_remesh_preserve_volume = False
me_cube_031.use_remesh_preserve_attributes = False
me_cube_031.use_mirror_vertex_groups = False
me_cube_031.update()
me_cube_033 = bpy.data.meshes.new('Cube.033')
me_cube_033.from_pydata([(1.0, 1.0, 1.0), (1.0, 1.0, -1.0), (1.0, -1.0, 1.0), (1.0, -1.0, -1.0), (-1.0, 1.0, 1.0), (-1.0, 1.0, -1.0), (-1.0, -1.0, 1.0), (-1.0, -1.0, -1.0)], [], [(0, 4, 6, 2), (3, 2, 6, 7), (7, 6, 4, 5), (5, 1, 3, 7), (1, 0, 2, 3), (5, 4, 0, 1)])
_uv = me_cube_033.uv_layers.new(name='UVMap')
_uv.uv.foreach_set('vector', [0.625, 0.5, 0.875, 0.5, 0.875, 0.75, 0.625, 0.75, 0.375, 0.75, 0.625, 0.75, 0.625, 1.0, 0.375, 1.0, 0.375, 0.0, 0.625, 0.0, 0.625, 0.25, 0.375, 0.25, 0.125, 0.5, 0.375, 0.5, 0.375, 0.75, 0.125, 0.75, 0.375, 0.5, 0.625, 0.5, 0.625, 0.75, 0.375, 0.75, 0.375, 0.25, 0.625, 0.25, 0.625, 0.5, 0.375, 0.5])
me_cube_033.materials.append(mat_material)
me_cube_033.use_remesh_preserve_volume = False
me_cube_033.use_remesh_preserve_attributes = False
me_cube_033.use_mirror_vertex_groups = False
me_cube_033.update()
me_cube_034 = bpy.data.meshes.new('Cube.034')
me_cube_034.from_pydata([(1.0, 1.0, 1.0), (1.0, 1.0, -1.0), (1.0, -1.0, 1.0), (1.0, -1.0, -1.0), (-1.0, 1.0, 1.0), (-1.0, 1.0, -1.0), (-1.0, -1.0, 1.0), (-1.0, -1.0, -1.0)], [], [(0, 4, 6, 2), (3, 2, 6, 7), (7, 6, 4, 5), (5, 1, 3, 7), (1, 0, 2, 3), (5, 4, 0, 1)])
_uv = me_cube_034.uv_layers.new(name='UVMap')
_uv.uv.foreach_set('vector', [0.625, 0.5, 0.875, 0.5, 0.875, 0.75, 0.625, 0.75, 0.375, 0.75, 0.625, 0.75, 0.625, 1.0, 0.375, 1.0, 0.375, 0.0, 0.625, 0.0, 0.625, 0.25, 0.375, 0.25, 0.125, 0.5, 0.375, 0.5, 0.375, 0.75, 0.125, 0.75, 0.375, 0.5, 0.625, 0.5, 0.625, 0.75, 0.375, 0.75, 0.375, 0.25, 0.625, 0.25, 0.625, 0.5, 0.375, 0.5])
me_cube_034.materials.append(mat_material)
me_cube_034.use_remesh_preserve_volume = False
me_cube_034.use_remesh_preserve_attributes = False
me_cube_034.use_mirror_vertex_groups = False
me_cube_034.update()
me_cube_035 = bpy.data.meshes.new('Cube.035')
me_cube_035.from_pydata([(1.0, 1.0, 1.0), (1.0, 1.0, -1.0), (1.0, -1.0, 1.0), (1.0, -1.0, -1.0), (-1.0, 1.0, 1.0), (-1.0, 1.0, -1.0), (-1.0, -1.0, 1.0), (-1.0, -1.0, -1.0)], [], [(0, 4, 6, 2), (3, 2, 6, 7), (7, 6, 4, 5), (5, 1, 3, 7), (1, 0, 2, 3), (5, 4, 0, 1)])
_uv = me_cube_035.uv_layers.new(name='UVMap')
_uv.uv.foreach_set('vector', [0.625, 0.5, 0.875, 0.5, 0.875, 0.75, 0.625, 0.75, 0.375, 0.75, 0.625, 0.75, 0.625, 1.0, 0.375, 1.0, 0.375, 0.0, 0.625, 0.0, 0.625, 0.25, 0.375, 0.25, 0.125, 0.5, 0.375, 0.5, 0.375, 0.75, 0.125, 0.75, 0.375, 0.5, 0.625, 0.5, 0.625, 0.75, 0.375, 0.75, 0.375, 0.25, 0.625, 0.25, 0.625, 0.5, 0.375, 0.5])
me_cube_035.materials.append(mat_material)
me_cube_035.use_remesh_preserve_volume = False
me_cube_035.use_remesh_preserve_attributes = False
me_cube_035.use_mirror_vertex_groups = False
me_cube_035.update()
me_cube_039 = bpy.data.meshes.new('Cube.039')
me_cube_039.from_pydata([(1.0, 1.0, 1.0), (1.0, 1.0, -1.0), (1.0, -1.0, 1.0), (1.0, -1.0, -1.0), (-1.0, 1.0, 1.0), (-1.0, 1.0, -1.0), (-1.0, -1.0, 1.0), (-1.0, -1.0, -1.0)], [], [(0, 4, 6, 2), (3, 2, 6, 7), (7, 6, 4, 5), (5, 1, 3, 7), (1, 0, 2, 3), (5, 4, 0, 1)])
_uv = me_cube_039.uv_layers.new(name='UVMap')
_uv.uv.foreach_set('vector', [0.625, 0.5, 0.875, 0.5, 0.875, 0.75, 0.625, 0.75, 0.375, 0.75, 0.625, 0.75, 0.625, 1.0, 0.375, 1.0, 0.375, 0.0, 0.625, 0.0, 0.625, 0.25, 0.375, 0.25, 0.125, 0.5, 0.375, 0.5, 0.375, 0.75, 0.125, 0.75, 0.375, 0.5, 0.625, 0.5, 0.625, 0.75, 0.375, 0.75, 0.375, 0.25, 0.625, 0.25, 0.625, 0.5, 0.375, 0.5])
me_cube_039.materials.append(mat_material)
me_cube_039.use_remesh_preserve_volume = False
me_cube_039.use_remesh_preserve_attributes = False
me_cube_039.use_mirror_vertex_groups = False
me_cube_039.update()
me_cube_040 = bpy.data.meshes.new('Cube.040')
me_cube_040.from_pydata([(1.0, 1.0, 1.0), (1.0, 1.0, -1.0), (1.0, -1.0, 1.0), (1.0, -1.0, -1.0), (-1.0, 1.0, 1.0), (-1.0, 1.0, -1.0), (-1.0, -1.0, 1.0), (-1.0, -1.0, -1.0)], [], [(0, 4, 6, 2), (3, 2, 6, 7), (7, 6, 4, 5), (5, 1, 3, 7), (1, 0, 2, 3), (5, 4, 0, 1)])
_uv = me_cube_040.uv_layers.new(name='UVMap')
_uv.uv.foreach_set('vector', [0.625, 0.5, 0.875, 0.5, 0.875, 0.75, 0.625, 0.75, 0.375, 0.75, 0.625, 0.75, 0.625, 1.0, 0.375, 1.0, 0.375, 0.0, 0.625, 0.0, 0.625, 0.25, 0.375, 0.25, 0.125, 0.5, 0.375, 0.5, 0.375, 0.75, 0.125, 0.75, 0.375, 0.5, 0.625, 0.5, 0.625, 0.75, 0.375, 0.75, 0.375, 0.25, 0.625, 0.25, 0.625, 0.5, 0.375, 0.5])
me_cube_040.materials.append(mat_material)
me_cube_040.use_remesh_preserve_volume = False
me_cube_040.use_remesh_preserve_attributes = False
me_cube_040.use_mirror_vertex_groups = False
me_cube_040.update()
me_cube_047 = bpy.data.meshes.new('Cube.047')
me_cube_047.from_pydata([(1.0, 1.0, 1.0), (1.0, 1.0, -1.0), (1.0, -1.0, 1.0), (1.0, -1.0, -1.0), (-1.0, 1.0, 1.0), (-1.0, 1.0, -1.0), (-1.0, -1.0, 1.0), (-1.0, -1.0, -1.0)], [], [(0, 4, 6, 2), (3, 2, 6, 7), (7, 6, 4, 5), (5, 1, 3, 7), (1, 0, 2, 3), (5, 4, 0, 1)])
_uv = me_cube_047.uv_layers.new(name='UVMap')
_uv.uv.foreach_set('vector', [0.625, 0.5, 0.875, 0.5, 0.875, 0.75, 0.625, 0.75, 0.375, 0.75, 0.625, 0.75, 0.625, 1.0, 0.375, 1.0, 0.375, 0.0, 0.625, 0.0, 0.625, 0.25, 0.375, 0.25, 0.125, 0.5, 0.375, 0.5, 0.375, 0.75, 0.125, 0.75, 0.375, 0.5, 0.625, 0.5, 0.625, 0.75, 0.375, 0.75, 0.375, 0.25, 0.625, 0.25, 0.625, 0.5, 0.375, 0.5])
me_cube_047.materials.append(mat_material)
me_cube_047.use_remesh_preserve_volume = False
me_cube_047.use_remesh_preserve_attributes = False
me_cube_047.use_mirror_vertex_groups = False
me_cube_047.update()

# ---- objects
ob_cube = bpy.data.objects.new('Cube', me_cube_009)
ob_cube_001 = bpy.data.objects.new('Cube.001', me_cube_010)
ob_cube_002 = bpy.data.objects.new('Cube.002', me_cube_011)
ob_cube_003 = bpy.data.objects.new('Cube.003', me_cube_012)
ob_cube_004 = bpy.data.objects.new('Cube.004', me_cube_013)
ob_cube_005 = bpy.data.objects.new('Cube.005', me_cube_014)
ob_cube_006 = bpy.data.objects.new('Cube.006', me_cube_019)
ob_cube_007 = bpy.data.objects.new('Cube.007', me_cube_025)
ob_cube_008 = bpy.data.objects.new('Cube.008', me_cube_026)
ob_cube_009 = bpy.data.objects.new('Cube.009', me_cube_027)
ob_cube_010 = bpy.data.objects.new('Cube.010', me_cube_028)
ob_cube_011 = bpy.data.objects.new('Cube.011', me_cube_029)
ob_bohle1 = bpy.data.objects.new('Bohle1', me_cube)
ob_bohle2 = bpy.data.objects.new('Bohle2', me_cube_001)
ob_bohle3 = bpy.data.objects.new('Bohle3', me_cube_002)
ob_bohle3_001 = bpy.data.objects.new('Bohle3.001', me_cube_003)
ob_bohle3_002 = bpy.data.objects.new('Bohle3.002', me_cube_004)
ob_bohle3_003 = bpy.data.objects.new('Bohle3.003', me_cube_005)
ob_bohle3_004 = bpy.data.objects.new('Bohle3.004', me_cube_006)
ob_bohle3_005 = bpy.data.objects.new('Bohle3.005', me_cube_007)
ob_bohle3_006 = bpy.data.objects.new('Bohle3.006', me_cube_008)
ob_bohle3_007 = bpy.data.objects.new('Bohle3.007', me_cube_015)
ob_bohle3_008 = bpy.data.objects.new('Bohle3.008', me_cube_016)
ob_bohle3_009 = bpy.data.objects.new('Bohle3.009', me_cube_017)
ob_bohle3_011 = bpy.data.objects.new('Bohle3.011', me_cube_021)
ob_bohle3_012 = bpy.data.objects.new('Bohle3.012', me_cube_020)
ob_bohle3_013 = bpy.data.objects.new('Bohle3.013', me_cube_022)
ob_bohle3_014 = bpy.data.objects.new('Bohle3.014', me_cube_023)
ob_camera = bpy.data.objects.new('Camera', cam_camera)
ob_light = bpy.data.objects.new('Light', light_light)
ob_bohle3_015 = bpy.data.objects.new('Bohle3.015', me_cube_032)
ob_bohle3_020 = bpy.data.objects.new('Bohle3.020', me_cube_038)
ob_cube_012 = bpy.data.objects.new('Cube.012', me_cube_041)
ob_cube_013 = bpy.data.objects.new('Cube.013', me_cube_042)
ob_cube_014 = bpy.data.objects.new('Cube.014', me_cube_043)
ob_cube_015 = bpy.data.objects.new('Cube.015', me_cube_044)
ob_cube_016 = bpy.data.objects.new('Cube.016', me_cube_045)
ob_bohle3_010 = bpy.data.objects.new('Bohle3.010', me_cube_018)
ob_bohle3_016 = bpy.data.objects.new('Bohle3.016', me_cube_046)
ob_bohle3_017 = bpy.data.objects.new('Bohle3.017', me_cube_024)
ob_bohle3_021 = bpy.data.objects.new('Bohle3.021', me_cube_030)
ob_bohle3_022 = bpy.data.objects.new('Bohle3.022', me_cube_031)
ob_bohle3_023 = bpy.data.objects.new('Bohle3.023', me_cube_033)
ob_bohle3_018 = bpy.data.objects.new('Bohle3.018', me_cube_034)
ob_bohle3_019 = bpy.data.objects.new('Bohle3.019', me_cube_035)
ob_bohle3_024 = bpy.data.objects.new('Bohle3.024', me_cube_039)
ob_bohle3_025 = bpy.data.objects.new('Bohle3.025', me_cube_040)
ob_bohle3_026 = bpy.data.objects.new('Bohle3.026', me_cube_047)

# ---- transforms, parenting, visibility, modifiers, constraints
ob_cube.location = (0.7271, -0.003032, 0.04513)
ob_cube.scale = (0.03, 0.75, 0.03)
ob_cube_001.location = (-0.7209, 0.1604, 0.04171)
ob_cube_001.scale = (0.03, 1.028, 0.03)
ob_cube_002.location = (0.000479, 1.19, 0.04326)
ob_cube_002.rotation_euler = (0.0, -0.0, 1.571)
ob_cube_002.scale = (0.03, 0.75, 0.03)
ob_cube_003.location = (0.004865, -1.308, 0.04326)
ob_cube_003.rotation_euler = (0.0, -0.0, 1.571)
ob_cube_003.scale = (0.03, 0.75, 0.03)
ob_cube_004.location = (0.7149, 1.185, 0.9776)
ob_cube_004.scale = (0.03, 0.03, 0.9)
ob_cube_005.location = (0.7149, -1.264, 0.9776)
ob_cube_005.scale = (0.03, 0.03, 0.9)
ob_cube_006.location = (-0.6879, -1.291, 0.9776)
ob_cube_006.scale = (0.03, 0.03, 0.9)
ob_cube_007.location = (-0.7127, 1.191, 0.9776)
ob_cube_007.scale = (0.03, 0.03, 0.9)
ob_cube_008.location = (0.004865, -1.274, 1.836)
ob_cube_008.rotation_euler = (0.0, -0.0, 1.571)
ob_cube_008.scale = (0.03, 0.75, 0.03)
ob_cube_009.location = (0.7271, 0.1517, 1.84)
ob_cube_009.scale = (0.03, 1.022, 0.03)
ob_cube_010.location = (-0.6852, 0.246, 1.836)
ob_cube_010.scale = (0.03, 0.949, 0.03)
ob_cube_011.location = (0.000479, 1.184, 1.849)
ob_cube_011.rotation_euler = (0.0, -0.0, 1.571)
ob_cube_011.scale = (0.03, 0.75, 0.03)
ob_bohle1.location = (0.0, 0.0, 0.0)
ob_bohle1.rotation_euler = (0.0, 0.0, 1.571)
ob_bohle1.scale = (0.25, 0.75, 0.01)
ob_bohle1.lock_rotations_4d = False
ob_bohle1.empty_display_type = 'ARROWS'
ob_bohle1.lineart.crease_threshold = 0.0
_m = ob_bohle1.modifiers.new('Boolean', 'BOOLEAN')
ob_bohle2.location = (0.0, -0.51, 0.0)
ob_bohle2.rotation_euler = (0.0, 0.0, 1.571)
ob_bohle2.scale = (0.25, 0.75, 0.01)
ob_bohle2.lock_rotations_4d = False
ob_bohle2.empty_display_type = 'ARROWS'
ob_bohle2.lineart.crease_threshold = 0.0
ob_bohle3.location = (0.0, 0.51, 0.0)
ob_bohle3.rotation_euler = (0.0, 0.0, 1.571)
ob_bohle3.scale = (0.25, 0.75, 0.01)
ob_bohle3.lock_rotations_4d = False
ob_bohle3.empty_display_type = 'ARROWS'
ob_bohle3.lineart.crease_threshold = 0.0
ob_bohle3_001.location = (0.0, 1.635, 0.25)
ob_bohle3_001.rotation_euler = (0.0, -1.571, 1.571)
ob_bohle3_001.scale = (0.25, 0.75, 0.01)
ob_bohle3_001.lock_rotations_4d = False
ob_bohle3_001.empty_display_type = 'ARROWS'
ob_bohle3_001.lineart.crease_threshold = 0.0
ob_bohle3_002.location = (0.0, 1.635, 0.76)
ob_bohle3_002.rotation_euler = (0.0, -1.571, 1.571)
ob_bohle3_002.scale = (0.25, 0.75, 0.01)
ob_bohle3_002.lock_rotations_4d = False
ob_bohle3_002.empty_display_type = 'ARROWS'
ob_bohle3_002.lineart.crease_threshold = 0.0
ob_bohle3_003.location = (0.0, 1.635, 1.28)
ob_bohle3_003.rotation_euler = (0.0, -1.571, 1.571)
ob_bohle3_003.scale = (0.25, 0.75, 0.01)
ob_bohle3_003.lock_rotations_4d = False
ob_bohle3_003.empty_display_type = 'ARROWS'
ob_bohle3_003.lineart.crease_threshold = 0.0
ob_bohle3_004.location = (0.01604, -2.015, 0.2394)
ob_bohle3_004.rotation_euler = (0.0, -1.571, 1.571)
ob_bohle3_004.scale = (0.25, 0.75, 0.01)
ob_bohle3_004.lock_rotations_4d = False
ob_bohle3_004.empty_display_type = 'ARROWS'
ob_bohle3_004.lineart.crease_threshold = 0.0
ob_bohle3_005.location = (0.01604, -2.015, 0.7494)
ob_bohle3_005.rotation_euler = (0.0, -1.571, 1.571)
ob_bohle3_005.scale = (0.25, 0.75, 0.01)
ob_bohle3_005.lock_rotations_4d = False
ob_bohle3_005.empty_display_type = 'ARROWS'
ob_bohle3_005.lineart.crease_threshold = 0.0
ob_bohle3_006.location = (0.01604, -2.015, 1.269)
ob_bohle3_006.rotation_euler = (0.0, -1.571, 1.571)
ob_bohle3_006.scale = (0.25, 0.75, 0.01)
ob_bohle3_006.lock_rotations_4d = False
ob_bohle3_006.empty_display_type = 'ARROWS'
ob_bohle3_006.lineart.crease_threshold = 0.0
ob_bohle3_007.location = (0.8617, 0.6701, 0.2673)
ob_bohle3_007.rotation_euler = (-0.0, -1.571, -0.0001789)
ob_bohle3_007.scale = (0.25, 0.5, 0.01)
ob_bohle3_007.lock_rotations_4d = False
ob_bohle3_007.empty_display_type = 'ARROWS'
ob_bohle3_007.lineart.crease_threshold = 0.0
ob_bohle3_008.location = (0.8617, 0.6701, 0.7773)
ob_bohle3_008.rotation_euler = (-0.0, -1.571, -0.0001789)
ob_bohle3_008.scale = (0.25, 0.5, 0.01)
ob_bohle3_008.lock_rotations_4d = False
ob_bohle3_008.empty_display_type = 'ARROWS'
ob_bohle3_008.lineart.crease_threshold = 0.0
ob_bohle3_009.location = (0.8617, -0.5924, 1.665)
ob_bohle3_009.rotation_euler = (-0.0, -1.571, 0.0)
ob_bohle3_009.scale = (0.1, 0.75, 0.01)
ob_bohle3_009.lock_rotations_4d = False
ob_bohle3_009.empty_display_type = 'ARROWS'
ob_bohle3_009.lineart.crease_threshold = 0.0
ob_bohle3_011.location = (0.8617, -0.5924, 1.297)
ob_bohle3_011.rotation_euler = (-0.0, -1.571, 0.0)
ob_bohle3_011.scale = (0.25, 0.75, 0.01)
ob_bohle3_011.lock_rotations_4d = False
ob_bohle3_011.empty_display_type = 'ARROWS'
ob_bohle3_011.lineart.crease_threshold = 0.0
_m = ob_bohle3_011.modifiers.new('Boolean', 'BOOLEAN')
ob_bohle3_012.location = (-1.309, 1.025, 0.7708)
ob_bohle3_012.rotation_euler = (1.571, -3.141, -1.57)
ob_bohle3_012.scale = (0.25, 0.75, 0.01)
ob_bohle3_012.lock_rotations_4d = False
ob_bohle3_012.empty_display_type = 'ARROWS'
ob_bohle3_012.lineart.crease_threshold = 0.0
ob_bohle3_013.location = (0.0, 1.635, 1.797)
ob_bohle3_013.rotation_euler = (0.0, -1.571, 1.571)
ob_bohle3_013.scale = (0.25, 0.75, 0.01)
ob_bohle3_013.lock_rotations_4d = False
ob_bohle3_013.empty_display_type = 'ARROWS'
ob_bohle3_013.lineart.crease_threshold = 0.0
ob_bohle3_014.location = (0.0, -2.015, 1.797)
ob_bohle3_014.rotation_euler = (0.0, -1.571, 1.571)
ob_bohle3_014.scale = (0.25, 0.75, 0.01)
ob_bohle3_014.lock_rotations_4d = False
ob_bohle3_014.empty_display_type = 'ARROWS'
ob_bohle3_014.lineart.crease_threshold = 0.0
ob_camera.location = (7.359, -6.926, 4.958)
ob_camera.rotation_euler = (1.109, 0.0, 0.8149)
ob_camera.lock_rotations_4d = False
ob_camera.empty_display_type = 'ARROWS'
ob_camera.color = (0.0, 0.0, 0.0, 0.0)
ob_camera.display_type = 'WIRE'
ob_camera.lineart.crease_threshold = 0.0
ob_light.location = (4.076, 7.506, 5.904)
ob_light.rotation_euler = (1.081, 0.2257, 2.068)
ob_light.lock_rotations_4d = False
ob_light.empty_display_type = 'ARROWS'
ob_light.color = (0.0, 0.0, 0.0, 0.0)
ob_light.lineart.crease_threshold = 0.0
ob_bohle3_015.location = (0.0, -1.033, 0.0)
ob_bohle3_015.rotation_euler = (0.0, 0.0, 1.571)
ob_bohle3_015.scale = (0.25, 0.75, 0.01)
ob_bohle3_015.lock_rotations_4d = False
ob_bohle3_015.empty_display_type = 'ARROWS'
ob_bohle3_015.lineart.crease_threshold = 0.0
ob_bohle3_020.location = (-1.309, -1.04, 0.7707)
ob_bohle3_020.rotation_euler = (1.571, -3.141, -1.57)
ob_bohle3_020.scale = (0.25, 0.75, 0.01)
ob_bohle3_020.lock_rotations_4d = False
ob_bohle3_020.empty_display_type = 'ARROWS'
ob_bohle3_020.lineart.crease_threshold = 0.0
ob_cube_012.location = (-0.6852, -0.971, 1.836)
ob_cube_012.scale = (0.03, 0.3089, 0.03)
ob_cube_013.location = (-0.7209, -1.039, 0.04171)
ob_cube_013.scale = (0.03, 0.25, 0.03)
ob_cube_014.location = (0.7271, -0.9847, 1.84)
ob_cube_014.scale = (0.03, 0.25, 0.03)
ob_cube_015.location = (0.7271, 0.1929, 0.04513)
ob_cube_015.scale = (0.03, 1.014, 0.03)
ob_cube_016.location = (0.7271, -1.024, 0.04513)
ob_cube_016.scale = (0.03, 0.25, 0.03)
ob_bohle3_010.location = (-1.566, -0.05694, 1.784)
ob_bohle3_010.rotation_euler = (0.359, -1.571, 0.0)
ob_bohle3_010.scale = (0.25, 0.75, 0.01)
ob_bohle3_010.lock_rotations_4d = False
ob_bohle3_010.empty_display_type = 'ARROWS'
ob_bohle3_010.lineart.crease_threshold = 0.0
ob_bohle3_016.location = (-1.309, -1.041, 1.784)
ob_bohle3_016.rotation_euler = (1.573, -1.571, -1.573)
ob_bohle3_016.scale = (0.25, 0.25, 0.01)
ob_bohle3_016.lock_rotations_4d = False
ob_bohle3_016.empty_display_type = 'ARROWS'
ob_bohle3_016.lineart.crease_threshold = 0.0
ob_bohle3_017.location = (-1.566, -0.05694, 1.278)
ob_bohle3_017.rotation_euler = (0.359, -1.571, 0.0)
ob_bohle3_017.scale = (0.25, 0.75, 0.01)
ob_bohle3_017.lock_rotations_4d = False
ob_bohle3_017.empty_display_type = 'ARROWS'
ob_bohle3_017.lineart.crease_threshold = 0.0
ob_bohle3_021.location = (-1.566, -0.05694, 0.7711)
ob_bohle3_021.rotation_euler = (0.359, -1.571, 0.0)
ob_bohle3_021.scale = (0.25, 0.75, 0.01)
ob_bohle3_021.lock_rotations_4d = False
ob_bohle3_021.empty_display_type = 'ARROWS'
ob_bohle3_021.lineart.crease_threshold = 0.0
ob_bohle3_022.location = (-1.566, -0.05694, 0.2636)
ob_bohle3_022.rotation_euler = (0.359, -1.571, 0.0)
ob_bohle3_022.scale = (0.25, 0.75, 0.01)
ob_bohle3_022.lock_rotations_4d = False
ob_bohle3_022.empty_display_type = 'ARROWS'
ob_bohle3_022.lineart.crease_threshold = 0.0
ob_bohle3_023.location = (-1.309, 1.027, 1.784)
ob_bohle3_023.rotation_euler = (1.573, -1.571, -1.573)
ob_bohle3_023.scale = (0.25, 0.25, 0.01)
ob_bohle3_023.lock_rotations_4d = False
ob_bohle3_023.empty_display_type = 'ARROWS'
ob_bohle3_023.lineart.crease_threshold = 0.0
ob_bohle3_018.location = (0.8617, -0.5924, 0.2673)
ob_bohle3_018.rotation_euler = (-0.0, -1.571, -0.0001789)
ob_bohle3_018.scale = (0.25, 0.75, 0.01)
ob_bohle3_018.lock_rotations_4d = False
ob_bohle3_018.empty_display_type = 'ARROWS'
ob_bohle3_018.lineart.crease_threshold = 0.0
ob_bohle3_019.location = (0.8617, -0.5924, 0.7773)
ob_bohle3_019.rotation_euler = (-0.0, -1.571, -0.0001789)
ob_bohle3_019.scale = (0.25, 0.75, 0.01)
ob_bohle3_019.lock_rotations_4d = False
ob_bohle3_019.empty_display_type = 'ARROWS'
ob_bohle3_019.lineart.crease_threshold = 0.0
ob_bohle3_024.location = (0.8617, 0.6701, 1.665)
ob_bohle3_024.rotation_euler = (-0.0, -1.571, 0.0)
ob_bohle3_024.scale = (0.1, 0.5, 0.01)
ob_bohle3_024.lock_rotations_4d = False
ob_bohle3_024.empty_display_type = 'ARROWS'
ob_bohle3_024.lineart.crease_threshold = 0.0
ob_bohle3_025.location = (0.8617, 0.6701, 1.297)
ob_bohle3_025.rotation_euler = (-0.0, -1.571, 0.0)
ob_bohle3_025.scale = (0.25, 0.5, 0.01)
ob_bohle3_025.lock_rotations_4d = False
ob_bohle3_025.empty_display_type = 'ARROWS'
ob_bohle3_025.lineart.crease_threshold = 0.0
_m = ob_bohle3_025.modifiers.new('Boolean', 'BOOLEAN')
ob_bohle3_026.location = (0.0, 0.9765, 0.0)
ob_bohle3_026.rotation_euler = (0.0, 0.0, 1.571)
ob_bohle3_026.scale = (0.25, 0.75, 0.01)
ob_bohle3_026.lock_rotations_4d = False
ob_bohle3_026.empty_display_type = 'ARROWS'
ob_bohle3_026.lineart.crease_threshold = 0.0

# ---- collection membership
scene.collection.objects.link(ob_cube)
scene.collection.objects.link(ob_cube_001)
scene.collection.objects.link(ob_cube_002)
scene.collection.objects.link(ob_cube_003)
scene.collection.objects.link(ob_cube_004)
scene.collection.objects.link(ob_cube_005)
scene.collection.objects.link(ob_cube_006)
scene.collection.objects.link(ob_cube_007)
scene.collection.objects.link(ob_cube_008)
scene.collection.objects.link(ob_cube_009)
scene.collection.objects.link(ob_cube_010)
scene.collection.objects.link(ob_cube_011)
scene.collection.objects.link(ob_bohle1)
scene.collection.objects.link(ob_bohle2)
scene.collection.objects.link(ob_bohle3)
scene.collection.objects.link(ob_bohle3_001)
scene.collection.objects.link(ob_bohle3_002)
scene.collection.objects.link(ob_bohle3_003)
scene.collection.objects.link(ob_bohle3_004)
scene.collection.objects.link(ob_bohle3_005)
scene.collection.objects.link(ob_bohle3_006)
scene.collection.objects.link(ob_bohle3_007)
scene.collection.objects.link(ob_bohle3_008)
scene.collection.objects.link(ob_bohle3_009)
scene.collection.objects.link(ob_bohle3_011)
scene.collection.objects.link(ob_bohle3_012)
scene.collection.objects.link(ob_bohle3_013)
scene.collection.objects.link(ob_bohle3_014)
scene.collection.objects.link(ob_camera)
scene.collection.objects.link(ob_light)
scene.collection.objects.link(ob_bohle3_015)
scene.collection.objects.link(ob_bohle3_020)
scene.collection.objects.link(ob_cube_012)
scene.collection.objects.link(ob_cube_013)
scene.collection.objects.link(ob_cube_014)
scene.collection.objects.link(ob_cube_015)
scene.collection.objects.link(ob_cube_016)
scene.collection.objects.link(ob_bohle3_010)
scene.collection.objects.link(ob_bohle3_016)
scene.collection.objects.link(ob_bohle3_017)
scene.collection.objects.link(ob_bohle3_021)
scene.collection.objects.link(ob_bohle3_022)
scene.collection.objects.link(ob_bohle3_023)
scene.collection.objects.link(ob_bohle3_018)
scene.collection.objects.link(ob_bohle3_019)
scene.collection.objects.link(ob_bohle3_024)
scene.collection.objects.link(ob_bohle3_025)
scene.collection.objects.link(ob_bohle3_026)

# ---- scene / render settings (as saved in the file)
scene.camera = ob_camera
scene.frame_start = 1; scene.frame_end = 250; scene.frame_set(0)
scene.render.engine = 'BLENDER_EEVEE_NEXT'
scene.cycles.sampling_pattern = 'TABULATED_SOBOL'
scene.cycles.use_light_tree = False
scene.view_settings.view_transform = 'Filmic'
bpy.context.view_layer.update()
